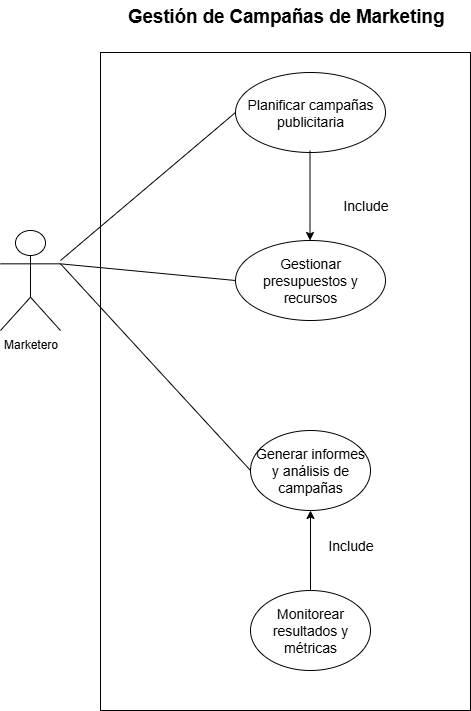

The diagram above was exported from draw.io. Its source (the exported page's mxGraphModel, read from the mxfile embedded in the PNG):
<mxGraphModel dx="872" dy="545" grid="1" gridSize="10" guides="1" tooltips="1" connect="1" arrows="1" fold="1" page="1" pageScale="1" pageWidth="850" pageHeight="1100" math="0" shadow="0">
  <root>
    <mxCell id="0" />
    <mxCell id="1" parent="0" />
    <mxCell id="gJrRbSOXhVmyKBtpUTpQ-1" value="Marketero" style="shape=umlActor;verticalLabelPosition=bottom;verticalAlign=top;html=1;outlineConnect=0;" vertex="1" parent="1">
      <mxGeometry x="90" y="440" width="60" height="100" as="geometry" />
    </mxCell>
    <mxCell id="gJrRbSOXhVmyKBtpUTpQ-2" value="" style="rounded=0;whiteSpace=wrap;html=1;" vertex="1" parent="1">
      <mxGeometry x="190" y="262" width="370" height="658" as="geometry" />
    </mxCell>
    <mxCell id="gJrRbSOXhVmyKBtpUTpQ-3" value="&lt;span style=&quot;font-size: 14px;&quot;&gt;Planificar campañas publicitaria&lt;/span&gt;" style="ellipse;whiteSpace=wrap;html=1;" vertex="1" parent="1">
      <mxGeometry x="325" y="282" width="150" height="80" as="geometry" />
    </mxCell>
    <mxCell id="gJrRbSOXhVmyKBtpUTpQ-5" value="&lt;font style=&quot;font-size: 14px;&quot;&gt;Gestionar presupuestos y recursos&lt;/font&gt;" style="ellipse;whiteSpace=wrap;html=1;" vertex="1" parent="1">
      <mxGeometry x="325" y="450" width="150" height="80" as="geometry" />
    </mxCell>
    <mxCell id="gJrRbSOXhVmyKBtpUTpQ-6" value="" style="endArrow=none;html=1;rounded=0;entryX=0;entryY=0.5;entryDx=0;entryDy=0;" edge="1" parent="1" target="gJrRbSOXhVmyKBtpUTpQ-3">
      <mxGeometry width="50" height="50" relative="1" as="geometry">
        <mxPoint x="150" y="470" as="sourcePoint" />
        <mxPoint x="200" y="572" as="targetPoint" />
      </mxGeometry>
    </mxCell>
    <mxCell id="gJrRbSOXhVmyKBtpUTpQ-7" value="&lt;b&gt;&lt;span style=&quot;font-size:14.0pt;line-height:115%;&lt;br/&gt;font-family:&amp;quot;Arial&amp;quot;,sans-serif;mso-fareast-font-family:Aptos;mso-fareast-theme-font:&lt;br/&gt;minor-latin;mso-ansi-language:ES-CO;mso-fareast-language:EN-US;mso-bidi-language:&lt;br/&gt;AR-SA&quot;&gt;Gestión de Campañas de Marketing&lt;/span&gt;&lt;/b&gt;" style="text;html=1;align=center;verticalAlign=middle;resizable=0;points=[];autosize=1;strokeColor=none;fillColor=none;" vertex="1" parent="1">
      <mxGeometry x="205" y="210" width="340" height="30" as="geometry" />
    </mxCell>
    <mxCell id="gJrRbSOXhVmyKBtpUTpQ-9" value="&lt;font style=&quot;font-size: 14px;&quot;&gt;Generar informes y análisis de campañas&lt;/font&gt;" style="ellipse;whiteSpace=wrap;html=1;" vertex="1" parent="1">
      <mxGeometry x="340" y="640" width="120" height="80" as="geometry" />
    </mxCell>
    <mxCell id="gJrRbSOXhVmyKBtpUTpQ-11" value="" style="endArrow=none;html=1;rounded=0;exitX=0;exitY=0.5;exitDx=0;exitDy=0;entryX=1;entryY=0.3333333333333333;entryDx=0;entryDy=0;entryPerimeter=0;" edge="1" parent="1" source="gJrRbSOXhVmyKBtpUTpQ-9" target="gJrRbSOXhVmyKBtpUTpQ-1">
      <mxGeometry width="50" height="50" relative="1" as="geometry">
        <mxPoint x="355.03999999999996" y="899.04" as="sourcePoint" />
        <mxPoint x="150" y="673.3333333333333" as="targetPoint" />
      </mxGeometry>
    </mxCell>
    <mxCell id="gJrRbSOXhVmyKBtpUTpQ-12" value="" style="endArrow=classic;html=1;rounded=0;exitX=0.5;exitY=1;exitDx=0;exitDy=0;" edge="1" parent="1">
      <mxGeometry width="50" height="50" relative="1" as="geometry">
        <mxPoint x="399.5" y="360" as="sourcePoint" />
        <mxPoint x="399.5" y="450" as="targetPoint" />
      </mxGeometry>
    </mxCell>
    <mxCell id="gJrRbSOXhVmyKBtpUTpQ-13" value="&lt;font style=&quot;font-size: 14px;&quot;&gt;Include&lt;/font&gt;" style="text;html=1;align=center;verticalAlign=middle;resizable=0;points=[];autosize=1;strokeColor=none;fillColor=none;" vertex="1" parent="1">
      <mxGeometry x="405" y="740" width="70" height="30" as="geometry" />
    </mxCell>
    <mxCell id="gJrRbSOXhVmyKBtpUTpQ-15" value="" style="endArrow=none;html=1;rounded=0;exitX=1;exitY=0.3333333333333333;exitDx=0;exitDy=0;exitPerimeter=0;entryX=0;entryY=0.5;entryDx=0;entryDy=0;" edge="1" parent="1" source="gJrRbSOXhVmyKBtpUTpQ-1" target="gJrRbSOXhVmyKBtpUTpQ-5">
      <mxGeometry width="50" height="50" relative="1" as="geometry">
        <mxPoint x="390" y="480" as="sourcePoint" />
        <mxPoint x="440" y="430" as="targetPoint" />
      </mxGeometry>
    </mxCell>
    <mxCell id="gJrRbSOXhVmyKBtpUTpQ-17" value="&lt;font style=&quot;font-size: 14px;&quot;&gt;Monitorear resultados y métricas&lt;/font&gt;" style="ellipse;whiteSpace=wrap;html=1;" vertex="1" parent="1">
      <mxGeometry x="340" y="800" width="120" height="80" as="geometry" />
    </mxCell>
    <mxCell id="gJrRbSOXhVmyKBtpUTpQ-18" value="" style="endArrow=classic;html=1;rounded=0;entryX=0.5;entryY=1;entryDx=0;entryDy=0;exitX=0.5;exitY=0;exitDx=0;exitDy=0;" edge="1" parent="1" source="gJrRbSOXhVmyKBtpUTpQ-17" target="gJrRbSOXhVmyKBtpUTpQ-9">
      <mxGeometry width="50" height="50" relative="1" as="geometry">
        <mxPoint x="560" y="680" as="sourcePoint" />
        <mxPoint x="610" y="630" as="targetPoint" />
      </mxGeometry>
    </mxCell>
    <mxCell id="gJrRbSOXhVmyKBtpUTpQ-19" value="&lt;font style=&quot;font-size: 14px;&quot;&gt;Include&lt;/font&gt;" style="text;html=1;align=center;verticalAlign=middle;resizable=0;points=[];autosize=1;strokeColor=none;fillColor=none;" vertex="1" parent="1">
      <mxGeometry x="420" y="400" width="70" height="30" as="geometry" />
    </mxCell>
  </root>
</mxGraphModel>